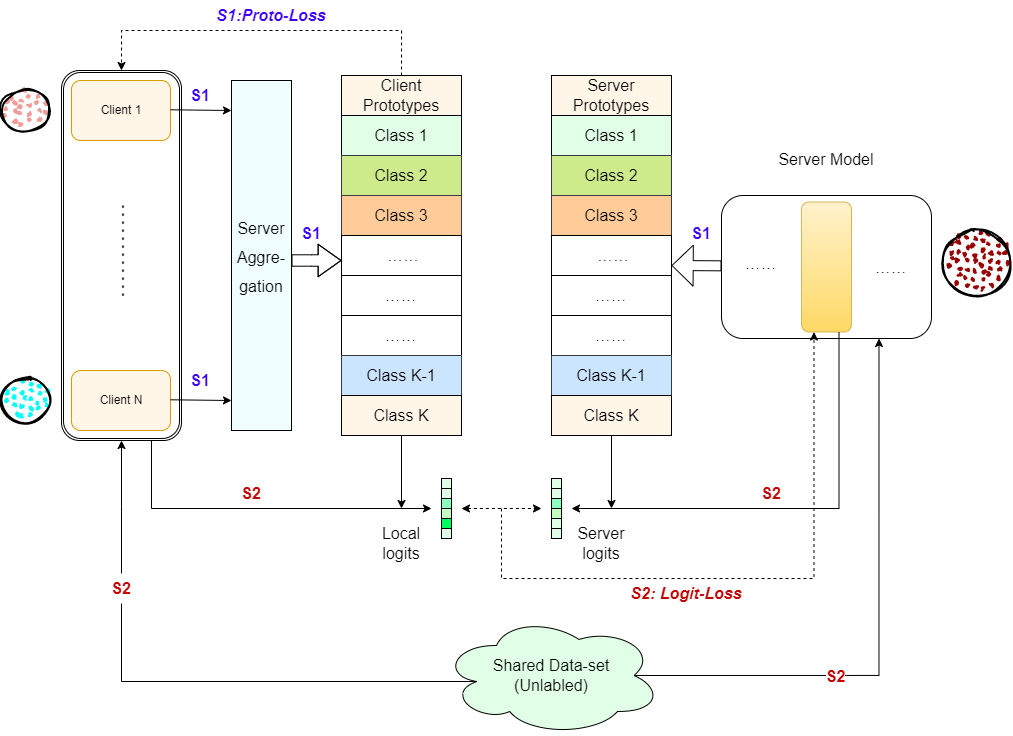

The diagram above was exported from draw.io. Its source (the exported page's mxGraphModel, read from the mxfile embedded in the PNG):
<mxGraphModel dx="1313" dy="802" grid="1" gridSize="10" guides="1" tooltips="1" connect="1" arrows="1" fold="1" page="1" pageScale="1" pageWidth="1169" pageHeight="1654" math="0" shadow="0">
  <root>
    <mxCell id="0" />
    <mxCell id="1" parent="0" />
    <mxCell id="91Z8wUPwySo1Unr-oXg9-57" value="" style="shape=ext;double=1;rounded=1;whiteSpace=wrap;html=1;fontSize=16;" parent="1" vertex="1">
      <mxGeometry x="130" y="222" width="120" height="370" as="geometry" />
    </mxCell>
    <mxCell id="91Z8wUPwySo1Unr-oXg9-7" value="" style="rounded=1;whiteSpace=wrap;html=1;rotation=0;fillColor=#FFF6E8;strokeColor=#d79b00;" parent="1" vertex="1">
      <mxGeometry x="140" y="232" width="99" height="60" as="geometry" />
    </mxCell>
    <mxCell id="91Z8wUPwySo1Unr-oXg9-10" value="…………" style="text;html=1;strokeColor=none;fillColor=none;align=center;verticalAlign=middle;whiteSpace=wrap;rounded=0;rotation=90;fontSize=24;" parent="1" vertex="1">
      <mxGeometry x="117.5" y="387" width="163" height="30" as="geometry" />
    </mxCell>
    <mxCell id="91Z8wUPwySo1Unr-oXg9-11" value="" style="rounded=1;whiteSpace=wrap;html=1;fillColor=#FFF6E8;strokeColor=#d79b00;" parent="1" vertex="1">
      <mxGeometry x="140" y="522" width="99" height="60" as="geometry" />
    </mxCell>
    <mxCell id="91Z8wUPwySo1Unr-oXg9-21" value="Client 1" style="text;html=1;strokeColor=none;fillColor=none;align=center;verticalAlign=middle;whiteSpace=wrap;rounded=0;" parent="1" vertex="1">
      <mxGeometry x="159.5" y="247" width="60" height="30" as="geometry" />
    </mxCell>
    <mxCell id="91Z8wUPwySo1Unr-oXg9-23" value="Client N" style="text;html=1;strokeColor=none;fillColor=none;align=center;verticalAlign=middle;whiteSpace=wrap;rounded=0;" parent="1" vertex="1">
      <mxGeometry x="159.5" y="537" width="60" height="30" as="geometry" />
    </mxCell>
    <mxCell id="91Z8wUPwySo1Unr-oXg9-25" value="" style="endArrow=classic;html=1;rounded=0;" parent="1" edge="1">
      <mxGeometry width="50" height="50" relative="1" as="geometry">
        <mxPoint x="239" y="261.28999999999996" as="sourcePoint" />
        <mxPoint x="300" y="262" as="targetPoint" />
      </mxGeometry>
    </mxCell>
    <mxCell id="91Z8wUPwySo1Unr-oXg9-27" value="" style="endArrow=classic;html=1;rounded=0;" parent="1" edge="1">
      <mxGeometry width="50" height="50" relative="1" as="geometry">
        <mxPoint x="239" y="551.29" as="sourcePoint" />
        <mxPoint x="300" y="552" as="targetPoint" />
      </mxGeometry>
    </mxCell>
    <mxCell id="91Z8wUPwySo1Unr-oXg9-29" value="" style="ellipse;whiteSpace=wrap;html=1;strokeWidth=2;fillWeight=2;hachureGap=8;fillColor=#F19C99;fillStyle=dots;sketch=1;" parent="1" vertex="1">
      <mxGeometry x="70" y="240.5" width="47.5" height="43" as="geometry" />
    </mxCell>
    <mxCell id="91Z8wUPwySo1Unr-oXg9-30" value="" style="ellipse;whiteSpace=wrap;html=1;strokeWidth=2;fillWeight=2;hachureGap=8;fillColor=#00FFFF;fillStyle=dots;sketch=1;gradientColor=#97d077;strokeColor=#000000;" parent="1" vertex="1">
      <mxGeometry x="70" y="530.5" width="47.5" height="43" as="geometry" />
    </mxCell>
    <mxCell id="91Z8wUPwySo1Unr-oXg9-31" value="&lt;font style=&quot;font-size: 16px;&quot;&gt;Server&lt;br&gt;Aggre-gation&lt;/font&gt;" style="rounded=0;whiteSpace=wrap;html=1;fontSize=24;strokeColor=#000000;fillColor=#F0FEFF;" parent="1" vertex="1">
      <mxGeometry x="300" y="232" width="60" height="350" as="geometry" />
    </mxCell>
    <mxCell id="91Z8wUPwySo1Unr-oXg9-33" value="" style="shape=flexArrow;endArrow=classic;html=1;rounded=0;fontSize=16;width=11.428571428571429;endSize=7.285714285714286;" parent="1" edge="1">
      <mxGeometry width="50" height="50" relative="1" as="geometry">
        <mxPoint x="360" y="412" as="sourcePoint" />
        <mxPoint x="410" y="412" as="targetPoint" />
        <Array as="points">
          <mxPoint x="380" y="412" />
        </Array>
      </mxGeometry>
    </mxCell>
    <mxCell id="91Z8wUPwySo1Unr-oXg9-42" value="Client Prototypes" style="rounded=0;whiteSpace=wrap;html=1;fontSize=16;strokeColor=#000000;fillColor=#FFF6E8;" parent="1" vertex="1">
      <mxGeometry x="410" y="227" width="120" height="40" as="geometry" />
    </mxCell>
    <mxCell id="91Z8wUPwySo1Unr-oXg9-45" value="Global Prototypes" style="rounded=0;whiteSpace=wrap;html=1;fontSize=16;strokeColor=#000000;fillColor=#FFF6E8;" parent="1" vertex="1">
      <mxGeometry x="410" y="267" width="120" height="40" as="geometry" />
    </mxCell>
    <mxCell id="91Z8wUPwySo1Unr-oXg9-46" value="Class 1" style="rounded=0;whiteSpace=wrap;html=1;fontSize=16;strokeColor=#000000;fillColor=#E0FFE6;" parent="1" vertex="1">
      <mxGeometry x="410" y="267" width="120" height="40" as="geometry" />
    </mxCell>
    <mxCell id="91Z8wUPwySo1Unr-oXg9-47" value="Class 2" style="rounded=0;whiteSpace=wrap;html=1;fontSize=16;strokeColor=#36393d;fillColor=#cdeb8b;" parent="1" vertex="1">
      <mxGeometry x="410" y="307" width="120" height="40" as="geometry" />
    </mxCell>
    <mxCell id="91Z8wUPwySo1Unr-oXg9-48" value="Class 3" style="rounded=0;whiteSpace=wrap;html=1;fontSize=16;strokeColor=#36393d;fillColor=#ffcc99;" parent="1" vertex="1">
      <mxGeometry x="410" y="347" width="120" height="40" as="geometry" />
    </mxCell>
    <mxCell id="91Z8wUPwySo1Unr-oXg9-49" value="&amp;nbsp;……" style="rounded=0;whiteSpace=wrap;html=1;fontSize=16;" parent="1" vertex="1">
      <mxGeometry x="410" y="387" width="120" height="40" as="geometry" />
    </mxCell>
    <mxCell id="91Z8wUPwySo1Unr-oXg9-50" value="……" style="rounded=0;whiteSpace=wrap;html=1;fontSize=16;" parent="1" vertex="1">
      <mxGeometry x="410" y="427" width="120" height="40" as="geometry" />
    </mxCell>
    <mxCell id="91Z8wUPwySo1Unr-oXg9-51" value="……" style="rounded=0;whiteSpace=wrap;html=1;fontSize=16;" parent="1" vertex="1">
      <mxGeometry x="410" y="467" width="120" height="40" as="geometry" />
    </mxCell>
    <mxCell id="91Z8wUPwySo1Unr-oXg9-52" value="Class K-1" style="rounded=0;whiteSpace=wrap;html=1;fontSize=16;strokeColor=#36393d;fillColor=#cce5ff;" parent="1" vertex="1">
      <mxGeometry x="410" y="507" width="120" height="40" as="geometry" />
    </mxCell>
    <mxCell id="91Z8wUPwySo1Unr-oXg9-53" value="Class K" style="rounded=0;whiteSpace=wrap;html=1;fontSize=16;strokeColor=#000000;fillColor=#FFF6E8;" parent="1" vertex="1">
      <mxGeometry x="410" y="547" width="120" height="40" as="geometry" />
    </mxCell>
    <mxCell id="91Z8wUPwySo1Unr-oXg9-54" value="Shared Data-set&lt;br&gt;(Unlabled)" style="ellipse;shape=cloud;whiteSpace=wrap;html=1;fontSize=16;strokeColor=#000000;fillColor=#E0FFE6;" parent="1" vertex="1">
      <mxGeometry x="510" y="767" width="220" height="120" as="geometry" />
    </mxCell>
    <mxCell id="91Z8wUPwySo1Unr-oXg9-56" value="" style="edgeStyle=elbowEdgeStyle;elbow=vertical;endArrow=classic;html=1;rounded=0;fontSize=16;entryX=0.5;entryY=1;entryDx=0;entryDy=0;startArrow=none;" parent="1" source="91Z8wUPwySo1Unr-oXg9-221" target="91Z8wUPwySo1Unr-oXg9-57" edge="1">
      <mxGeometry width="50" height="50" relative="1" as="geometry">
        <mxPoint x="380" y="772" as="sourcePoint" />
        <mxPoint x="190" y="612" as="targetPoint" />
        <Array as="points" />
      </mxGeometry>
    </mxCell>
    <mxCell id="91Z8wUPwySo1Unr-oXg9-58" value="" style="edgeStyle=segmentEdgeStyle;endArrow=classic;html=1;rounded=0;fontSize=16;entryX=0.5;entryY=0;entryDx=0;entryDy=0;exitX=0.5;exitY=0;exitDx=0;exitDy=0;dashed=1;" parent="1" source="91Z8wUPwySo1Unr-oXg9-42" target="91Z8wUPwySo1Unr-oXg9-57" edge="1">
      <mxGeometry width="50" height="50" relative="1" as="geometry">
        <mxPoint x="440" y="222" as="sourcePoint" />
        <mxPoint x="490" y="172" as="targetPoint" />
        <Array as="points">
          <mxPoint x="470" y="182" />
          <mxPoint x="190" y="182" />
        </Array>
      </mxGeometry>
    </mxCell>
    <mxCell id="91Z8wUPwySo1Unr-oXg9-59" value="&lt;i&gt;&lt;font color=&quot;#3d03ff&quot;&gt;&lt;b&gt;S1:Proto-Loss&lt;/b&gt;&lt;/font&gt;&lt;/i&gt;" style="text;html=1;strokeColor=none;fillColor=none;align=center;verticalAlign=middle;whiteSpace=wrap;rounded=0;fontSize=16;" parent="1" vertex="1">
      <mxGeometry x="270" y="152" width="140" height="30" as="geometry" />
    </mxCell>
    <mxCell id="91Z8wUPwySo1Unr-oXg9-216" value="&lt;b&gt;&lt;font color=&quot;#3d03ff&quot;&gt;S1&lt;/font&gt;&lt;/b&gt;" style="text;html=1;strokeColor=none;fillColor=none;align=center;verticalAlign=middle;whiteSpace=wrap;rounded=0;fontFamily=Helvetica;fontSize=16;" parent="1" vertex="1">
      <mxGeometry x="239" y="232" width="60" height="30" as="geometry" />
    </mxCell>
    <mxCell id="91Z8wUPwySo1Unr-oXg9-218" value="&lt;b&gt;&lt;font color=&quot;#3d03ff&quot;&gt;S1&lt;/font&gt;&lt;/b&gt;" style="text;html=1;strokeColor=none;fillColor=none;align=center;verticalAlign=middle;whiteSpace=wrap;rounded=0;fontFamily=Helvetica;fontSize=16;" parent="1" vertex="1">
      <mxGeometry x="239" y="517" width="60" height="30" as="geometry" />
    </mxCell>
    <mxCell id="91Z8wUPwySo1Unr-oXg9-221" value="&lt;font color=&quot;#c40000&quot; style=&quot;line-height: 4; font-size: 16px;&quot;&gt;&lt;b style=&quot;&quot;&gt;S2&lt;/b&gt;&lt;/font&gt;" style="text;html=1;strokeColor=none;fillColor=none;align=center;verticalAlign=middle;whiteSpace=wrap;rounded=0;fontFamily=Helvetica;fontSize=16;" parent="1" vertex="1">
      <mxGeometry x="160" y="725" width="60" height="30" as="geometry" />
    </mxCell>
    <mxCell id="91Z8wUPwySo1Unr-oXg9-222" value="" style="edgeStyle=elbowEdgeStyle;elbow=vertical;endArrow=none;html=1;rounded=0;fontSize=16;entryX=0.5;entryY=1;entryDx=0;entryDy=0;exitX=0.16;exitY=0.55;exitDx=0;exitDy=0;exitPerimeter=0;" parent="1" source="91Z8wUPwySo1Unr-oXg9-54" target="91Z8wUPwySo1Unr-oXg9-221" edge="1">
      <mxGeometry width="50" height="50" relative="1" as="geometry">
        <mxPoint x="380" y="772" as="sourcePoint" />
        <mxPoint x="190" y="592" as="targetPoint" />
        <Array as="points">
          <mxPoint x="360" y="833" />
        </Array>
      </mxGeometry>
    </mxCell>
    <mxCell id="91Z8wUPwySo1Unr-oXg9-225" value="" style="rounded=1;whiteSpace=wrap;html=1;fontFamily=Helvetica;fontSize=16;" parent="1" vertex="1">
      <mxGeometry x="790" y="347" width="210" height="143" as="geometry" />
    </mxCell>
    <mxCell id="91Z8wUPwySo1Unr-oXg9-226" value="Server Model" style="text;html=1;strokeColor=none;fillColor=none;align=center;verticalAlign=middle;whiteSpace=wrap;rounded=0;fontFamily=Helvetica;fontSize=16;" parent="1" vertex="1">
      <mxGeometry x="835" y="283.5" width="120" height="54" as="geometry" />
    </mxCell>
    <mxCell id="91Z8wUPwySo1Unr-oXg9-227" value="" style="rounded=1;whiteSpace=wrap;html=1;fontFamily=Helvetica;fontSize=16;strokeColor=#d6b656;fillColor=#fff2cc;gradientColor=#ffd966;" parent="1" vertex="1">
      <mxGeometry x="870" y="353.5" width="50" height="130" as="geometry" />
    </mxCell>
    <mxCell id="91Z8wUPwySo1Unr-oXg9-228" value="" style="edgeStyle=segmentEdgeStyle;endArrow=classic;html=1;rounded=0;fontFamily=Helvetica;fontSize=16;exitX=0.875;exitY=0.5;exitDx=0;exitDy=0;exitPerimeter=0;fontColor=#C40000;entryX=0.75;entryY=1;entryDx=0;entryDy=0;" parent="1" source="91Z8wUPwySo1Unr-oXg9-54" target="91Z8wUPwySo1Unr-oXg9-225" edge="1">
      <mxGeometry width="50" height="50" relative="1" as="geometry">
        <mxPoint x="600" y="480" as="sourcePoint" />
        <mxPoint x="980" y="450" as="targetPoint" />
        <Array as="points">
          <mxPoint x="948" y="827" />
        </Array>
      </mxGeometry>
    </mxCell>
    <mxCell id="91Z8wUPwySo1Unr-oXg9-243" value="&lt;font color=&quot;#c40000&quot;&gt;S2&lt;/font&gt;" style="edgeLabel;html=1;align=center;verticalAlign=middle;resizable=0;points=[];fontSize=16;fontFamily=Helvetica;fontStyle=1" parent="91Z8wUPwySo1Unr-oXg9-228" vertex="1" connectable="0">
      <mxGeometry x="-0.3389" y="5" relative="1" as="geometry">
        <mxPoint x="9" y="5" as="offset" />
      </mxGeometry>
    </mxCell>
    <mxCell id="91Z8wUPwySo1Unr-oXg9-229" value="……" style="text;html=1;strokeColor=none;fillColor=none;align=center;verticalAlign=middle;whiteSpace=wrap;rounded=0;fontFamily=Helvetica;fontSize=16;" parent="1" vertex="1">
      <mxGeometry x="800" y="400" width="60" height="30" as="geometry" />
    </mxCell>
    <mxCell id="91Z8wUPwySo1Unr-oXg9-230" value="……" style="text;html=1;strokeColor=none;fillColor=none;align=center;verticalAlign=middle;whiteSpace=wrap;rounded=0;fontFamily=Helvetica;fontSize=16;" parent="1" vertex="1">
      <mxGeometry x="930" y="403.5" width="60" height="30" as="geometry" />
    </mxCell>
    <mxCell id="91Z8wUPwySo1Unr-oXg9-249" value="" style="ellipse;whiteSpace=wrap;html=1;strokeWidth=2;fillWeight=2;hachureGap=8;fillColor=#990000;fillStyle=dots;sketch=1;fontFamily=Helvetica;fontSize=16;fontColor=#C40000;" parent="1" vertex="1">
      <mxGeometry x="1010" y="383" width="70" height="64" as="geometry" />
    </mxCell>
    <mxCell id="91Z8wUPwySo1Unr-oXg9-253" value="" style="shape=flexArrow;endArrow=classic;html=1;rounded=0;fontFamily=Helvetica;fontSize=16;fontColor=#C40000;endWidth=30;endSize=6.733333333333333;" parent="1" edge="1">
      <mxGeometry width="50" height="50" relative="1" as="geometry">
        <mxPoint x="790" y="417.33" as="sourcePoint" />
        <mxPoint x="740" y="417" as="targetPoint" />
      </mxGeometry>
    </mxCell>
    <mxCell id="91Z8wUPwySo1Unr-oXg9-254" value="Server Prototypes" style="rounded=0;whiteSpace=wrap;html=1;fontSize=16;strokeColor=#000000;fillColor=#FFF6E8;" parent="1" vertex="1">
      <mxGeometry x="620" y="227" width="120" height="40" as="geometry" />
    </mxCell>
    <mxCell id="91Z8wUPwySo1Unr-oXg9-255" value="Global Prototypes" style="rounded=0;whiteSpace=wrap;html=1;fontSize=16;strokeColor=#000000;fillColor=#FFF6E8;" parent="1" vertex="1">
      <mxGeometry x="620" y="267" width="120" height="40" as="geometry" />
    </mxCell>
    <mxCell id="91Z8wUPwySo1Unr-oXg9-256" value="Class 1" style="rounded=0;whiteSpace=wrap;html=1;fontSize=16;strokeColor=#000000;fillColor=#E0FFE6;" parent="1" vertex="1">
      <mxGeometry x="620" y="267" width="120" height="40" as="geometry" />
    </mxCell>
    <mxCell id="91Z8wUPwySo1Unr-oXg9-257" value="Class 2" style="rounded=0;whiteSpace=wrap;html=1;fontSize=16;strokeColor=#36393d;fillColor=#cdeb8b;" parent="1" vertex="1">
      <mxGeometry x="620" y="307" width="120" height="40" as="geometry" />
    </mxCell>
    <mxCell id="91Z8wUPwySo1Unr-oXg9-258" value="Class 3" style="rounded=0;whiteSpace=wrap;html=1;fontSize=16;strokeColor=#36393d;fillColor=#ffcc99;" parent="1" vertex="1">
      <mxGeometry x="620" y="347" width="120" height="40" as="geometry" />
    </mxCell>
    <mxCell id="91Z8wUPwySo1Unr-oXg9-259" value="&amp;nbsp;……" style="rounded=0;whiteSpace=wrap;html=1;fontSize=16;" parent="1" vertex="1">
      <mxGeometry x="620" y="387" width="120" height="40" as="geometry" />
    </mxCell>
    <mxCell id="91Z8wUPwySo1Unr-oXg9-260" value="……" style="rounded=0;whiteSpace=wrap;html=1;fontSize=16;" parent="1" vertex="1">
      <mxGeometry x="620" y="427" width="120" height="40" as="geometry" />
    </mxCell>
    <mxCell id="91Z8wUPwySo1Unr-oXg9-261" value="……" style="rounded=0;whiteSpace=wrap;html=1;fontSize=16;" parent="1" vertex="1">
      <mxGeometry x="620" y="467" width="120" height="40" as="geometry" />
    </mxCell>
    <mxCell id="91Z8wUPwySo1Unr-oXg9-262" value="Class K-1" style="rounded=0;whiteSpace=wrap;html=1;fontSize=16;strokeColor=#36393d;fillColor=#cce5ff;" parent="1" vertex="1">
      <mxGeometry x="620" y="507" width="120" height="40" as="geometry" />
    </mxCell>
    <mxCell id="91Z8wUPwySo1Unr-oXg9-263" value="Class K" style="rounded=0;whiteSpace=wrap;html=1;fontSize=16;strokeColor=#000000;fillColor=#FFF6E8;" parent="1" vertex="1">
      <mxGeometry x="620" y="547" width="120" height="40" as="geometry" />
    </mxCell>
    <mxCell id="91Z8wUPwySo1Unr-oXg9-276" value="&lt;b&gt;&lt;font color=&quot;#3d03ff&quot;&gt;S1&lt;/font&gt;&lt;/b&gt;" style="text;html=1;strokeColor=none;fillColor=none;align=center;verticalAlign=middle;whiteSpace=wrap;rounded=0;fontFamily=Helvetica;fontSize=16;" parent="1" vertex="1">
      <mxGeometry x="350" y="370" width="60" height="30" as="geometry" />
    </mxCell>
    <mxCell id="91Z8wUPwySo1Unr-oXg9-277" value="&lt;b&gt;&lt;font color=&quot;#3d03ff&quot;&gt;S1&lt;/font&gt;&lt;/b&gt;" style="text;html=1;strokeColor=none;fillColor=none;align=center;verticalAlign=middle;whiteSpace=wrap;rounded=0;fontFamily=Helvetica;fontSize=16;" parent="1" vertex="1">
      <mxGeometry x="740" y="370" width="60" height="30" as="geometry" />
    </mxCell>
    <mxCell id="91Z8wUPwySo1Unr-oXg9-278" value="" style="edgeStyle=elbowEdgeStyle;elbow=horizontal;endArrow=classic;html=1;rounded=0;fontFamily=Helvetica;fontSize=16;fontColor=#C40000;exitX=0.75;exitY=1;exitDx=0;exitDy=0;" parent="1" source="91Z8wUPwySo1Unr-oXg9-57" edge="1">
      <mxGeometry width="50" height="50" relative="1" as="geometry">
        <mxPoint x="220" y="640" as="sourcePoint" />
        <mxPoint x="500" y="660" as="targetPoint" />
        <Array as="points">
          <mxPoint x="220" y="620" />
        </Array>
      </mxGeometry>
    </mxCell>
    <mxCell id="91Z8wUPwySo1Unr-oXg9-279" value="" style="edgeStyle=segmentEdgeStyle;endArrow=classic;html=1;rounded=0;fontFamily=Helvetica;fontSize=16;fontColor=#C40000;exitX=0.5;exitY=1;exitDx=0;exitDy=0;" parent="1" source="91Z8wUPwySo1Unr-oXg9-53" edge="1">
      <mxGeometry width="50" height="50" relative="1" as="geometry">
        <mxPoint x="470" y="600" as="sourcePoint" />
        <mxPoint x="470" y="660" as="targetPoint" />
        <Array as="points" />
      </mxGeometry>
    </mxCell>
    <mxCell id="91Z8wUPwySo1Unr-oXg9-280" value="&lt;font color=&quot;#c40000&quot; style=&quot;line-height: 4; font-size: 16px;&quot;&gt;&lt;b style=&quot;&quot;&gt;S2&lt;/b&gt;&lt;/font&gt;" style="text;html=1;strokeColor=none;fillColor=none;align=center;verticalAlign=middle;whiteSpace=wrap;rounded=0;fontFamily=Helvetica;fontSize=16;" parent="1" vertex="1">
      <mxGeometry x="810" y="630" width="60" height="30" as="geometry" />
    </mxCell>
    <mxCell id="91Z8wUPwySo1Unr-oXg9-282" value="" style="edgeStyle=elbowEdgeStyle;elbow=vertical;endArrow=classic;html=1;rounded=0;fontFamily=Helvetica;fontSize=16;fontColor=#C40000;exitX=0.75;exitY=1;exitDx=0;exitDy=0;" parent="1" source="91Z8wUPwySo1Unr-oXg9-227" edge="1">
      <mxGeometry width="50" height="50" relative="1" as="geometry">
        <mxPoint x="910" y="480" as="sourcePoint" />
        <mxPoint x="640" y="660" as="targetPoint" />
        <Array as="points">
          <mxPoint x="910" y="660" />
        </Array>
      </mxGeometry>
    </mxCell>
    <mxCell id="91Z8wUPwySo1Unr-oXg9-283" value="" style="edgeStyle=segmentEdgeStyle;endArrow=classic;html=1;rounded=0;fontFamily=Helvetica;fontSize=16;fontColor=#C40000;exitX=0.5;exitY=1;exitDx=0;exitDy=0;" parent="1" source="91Z8wUPwySo1Unr-oXg9-263" edge="1">
      <mxGeometry width="50" height="50" relative="1" as="geometry">
        <mxPoint x="660" y="640" as="sourcePoint" />
        <mxPoint x="680" y="660" as="targetPoint" />
      </mxGeometry>
    </mxCell>
    <mxCell id="91Z8wUPwySo1Unr-oXg9-323" value="" style="rounded=0;whiteSpace=wrap;html=1;fontFamily=Helvetica;fontSize=16;fontColor=#C40000;strokeColor=#000000;fillColor=#E0FFE6;" parent="1" vertex="1">
      <mxGeometry x="510" y="630" width="10" height="10" as="geometry" />
    </mxCell>
    <mxCell id="91Z8wUPwySo1Unr-oXg9-324" value="" style="rounded=0;whiteSpace=wrap;html=1;fontFamily=Helvetica;fontSize=16;fontColor=#C40000;strokeColor=#000000;fillColor=#E0FFE6;" parent="1" vertex="1">
      <mxGeometry x="510" y="640" width="10" height="10" as="geometry" />
    </mxCell>
    <mxCell id="91Z8wUPwySo1Unr-oXg9-325" value="" style="rounded=0;whiteSpace=wrap;html=1;fontFamily=Helvetica;fontSize=16;fontColor=#C40000;strokeColor=#000000;fillColor=#8CFFBE;" parent="1" vertex="1">
      <mxGeometry x="510" y="650" width="10" height="10" as="geometry" />
    </mxCell>
    <mxCell id="91Z8wUPwySo1Unr-oXg9-326" value="" style="rounded=0;whiteSpace=wrap;html=1;fontFamily=Helvetica;fontSize=16;fontColor=#C40000;strokeColor=#000000;fillColor=#C6FFC2;" parent="1" vertex="1">
      <mxGeometry x="510" y="660" width="10" height="10" as="geometry" />
    </mxCell>
    <mxCell id="91Z8wUPwySo1Unr-oXg9-327" value="" style="rounded=0;whiteSpace=wrap;html=1;fontFamily=Helvetica;fontSize=16;fontColor=#C40000;strokeColor=#000000;fillColor=#E0FFE6;" parent="1" vertex="1">
      <mxGeometry x="510" y="680" width="10" height="10" as="geometry" />
    </mxCell>
    <mxCell id="91Z8wUPwySo1Unr-oXg9-328" value="" style="rounded=0;whiteSpace=wrap;html=1;fontFamily=Helvetica;fontSize=16;fontColor=#C40000;strokeColor=#000000;fillColor=#00FF5E;" parent="1" vertex="1">
      <mxGeometry x="510" y="670" width="10" height="10" as="geometry" />
    </mxCell>
    <mxCell id="91Z8wUPwySo1Unr-oXg9-329" value="" style="rounded=0;whiteSpace=wrap;html=1;fontFamily=Helvetica;fontSize=16;fontColor=#C40000;strokeColor=#000000;fillColor=#E0FFE6;" parent="1" vertex="1">
      <mxGeometry x="620" y="630" width="10" height="10" as="geometry" />
    </mxCell>
    <mxCell id="91Z8wUPwySo1Unr-oXg9-330" value="" style="rounded=0;whiteSpace=wrap;html=1;fontFamily=Helvetica;fontSize=16;fontColor=#C40000;strokeColor=#000000;fillColor=#E0FFE6;" parent="1" vertex="1">
      <mxGeometry x="620" y="640" width="10" height="10" as="geometry" />
    </mxCell>
    <mxCell id="91Z8wUPwySo1Unr-oXg9-331" value="" style="rounded=0;whiteSpace=wrap;html=1;fontFamily=Helvetica;fontSize=16;fontColor=#C40000;strokeColor=#000000;fillColor=#8CFFBE;" parent="1" vertex="1">
      <mxGeometry x="620" y="650" width="10" height="10" as="geometry" />
    </mxCell>
    <mxCell id="91Z8wUPwySo1Unr-oXg9-332" value="" style="rounded=0;whiteSpace=wrap;html=1;fontFamily=Helvetica;fontSize=16;fontColor=#C40000;strokeColor=#000000;fillColor=#C6FFC2;" parent="1" vertex="1">
      <mxGeometry x="620" y="660" width="10" height="10" as="geometry" />
    </mxCell>
    <mxCell id="91Z8wUPwySo1Unr-oXg9-333" value="" style="rounded=0;whiteSpace=wrap;html=1;fontFamily=Helvetica;fontSize=16;fontColor=#C40000;strokeColor=#000000;fillColor=#E0FFE6;" parent="1" vertex="1">
      <mxGeometry x="620" y="680" width="10" height="10" as="geometry" />
    </mxCell>
    <mxCell id="91Z8wUPwySo1Unr-oXg9-334" value="" style="rounded=0;whiteSpace=wrap;html=1;fontFamily=Helvetica;fontSize=16;fontColor=#C40000;strokeColor=#000000;fillColor=#E0FFE6;" parent="1" vertex="1">
      <mxGeometry x="620" y="670" width="10" height="10" as="geometry" />
    </mxCell>
    <mxCell id="91Z8wUPwySo1Unr-oXg9-335" value="&lt;font color=&quot;#000000&quot;&gt;Local logits&lt;/font&gt;" style="text;html=1;strokeColor=none;fillColor=none;align=center;verticalAlign=middle;whiteSpace=wrap;rounded=0;fontFamily=Helvetica;fontSize=16;fontColor=#C40000;" parent="1" vertex="1">
      <mxGeometry x="440" y="680" width="60" height="30" as="geometry" />
    </mxCell>
    <mxCell id="91Z8wUPwySo1Unr-oXg9-336" value="&lt;font color=&quot;#000000&quot;&gt;Server logits&lt;/font&gt;" style="text;html=1;strokeColor=none;fillColor=none;align=center;verticalAlign=middle;whiteSpace=wrap;rounded=0;fontFamily=Helvetica;fontSize=16;fontColor=#C40000;" parent="1" vertex="1">
      <mxGeometry x="640" y="680" width="60" height="30" as="geometry" />
    </mxCell>
    <mxCell id="91Z8wUPwySo1Unr-oXg9-338" value="&lt;font color=&quot;#c40000&quot; style=&quot;line-height: 4; font-size: 16px;&quot;&gt;&lt;b style=&quot;&quot;&gt;S2&lt;/b&gt;&lt;/font&gt;" style="text;html=1;strokeColor=none;fillColor=none;align=center;verticalAlign=middle;whiteSpace=wrap;rounded=0;fontFamily=Helvetica;fontSize=16;" parent="1" vertex="1">
      <mxGeometry x="290" y="630" width="60" height="30" as="geometry" />
    </mxCell>
    <mxCell id="91Z8wUPwySo1Unr-oXg9-346" value="" style="endArrow=classic;startArrow=classic;html=1;rounded=0;dashed=1;fontFamily=Helvetica;fontSize=16;fontColor=#000000;" parent="1" edge="1">
      <mxGeometry width="50" height="50" relative="1" as="geometry">
        <mxPoint x="530" y="660" as="sourcePoint" />
        <mxPoint x="610" y="660" as="targetPoint" />
      </mxGeometry>
    </mxCell>
    <mxCell id="91Z8wUPwySo1Unr-oXg9-347" value="" style="edgeStyle=elbowEdgeStyle;elbow=vertical;endArrow=classic;html=1;rounded=0;dashed=1;fontFamily=Helvetica;fontSize=16;fontColor=#3D03FF;entryX=0.25;entryY=1;entryDx=0;entryDy=0;" parent="1" target="91Z8wUPwySo1Unr-oXg9-227" edge="1">
      <mxGeometry width="50" height="50" relative="1" as="geometry">
        <mxPoint x="570" y="660" as="sourcePoint" />
        <mxPoint x="600" y="690" as="targetPoint" />
        <Array as="points">
          <mxPoint x="730" y="730" />
        </Array>
      </mxGeometry>
    </mxCell>
    <mxCell id="91Z8wUPwySo1Unr-oXg9-348" value="&lt;i&gt;&lt;b style=&quot;&quot;&gt;&lt;font color=&quot;#c40000&quot;&gt;S2: Logit-Loss&lt;/font&gt;&lt;/b&gt;&lt;/i&gt;" style="text;html=1;strokeColor=none;fillColor=none;align=center;verticalAlign=middle;whiteSpace=wrap;rounded=0;fontSize=16;" parent="1" vertex="1">
      <mxGeometry x="690" y="730" width="130" height="30" as="geometry" />
    </mxCell>
  </root>
</mxGraphModel>